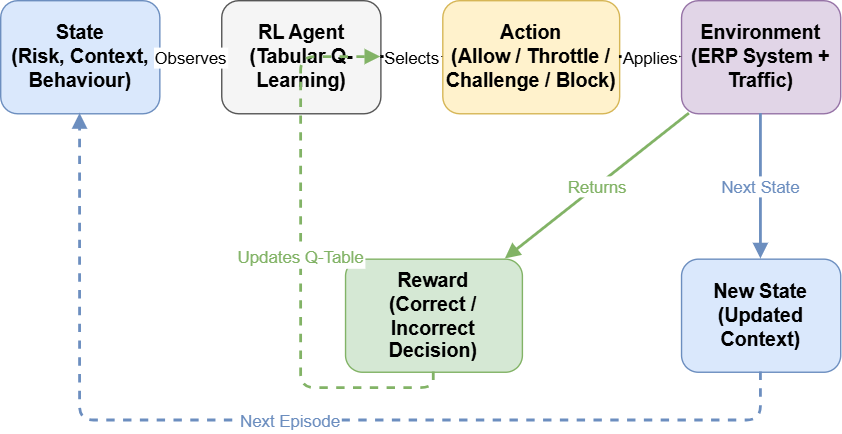

The diagram above was exported from draw.io. Its source (the exported page's mxGraphModel, read from the mxfile embedded in the PNG):
<mxGraphModel dx="964" dy="628" grid="1" gridSize="10" guides="1" tooltips="1" connect="1" arrows="1" fold="1" page="1" pageScale="1" pageWidth="1169" pageHeight="827" math="0" shadow="0">
  <root>
    <mxCell id="0" />
    <mxCell id="1" parent="0" />
    <mxCell id="HWM-RC_w1-E3_rAfccZq-1" connectable="0" parent="1" style="group;movable=0;resizable=0;rotatable=0;deletable=0;editable=0;locked=1;connectable=0;" value="" vertex="1">
      <mxGeometry height="300" width="600" x="40" y="220" as="geometry" />
    </mxCell>
    <mxCell id="state" parent="HWM-RC_w1-E3_rAfccZq-1" style="rounded=1;whiteSpace=wrap;html=1;fillColor=#dae8fc;strokeColor=#6c8ebf;fontSize=14;fontStyle=1;movable=1;resizable=1;rotatable=1;deletable=1;editable=1;locked=0;connectable=1;" value="State&#10;(Risk, Context, Behaviour)" vertex="1">
      <mxGeometry height="80.76923076923076" width="113.68421052631578" as="geometry" />
    </mxCell>
    <mxCell id="agent" parent="HWM-RC_w1-E3_rAfccZq-1" style="rounded=1;whiteSpace=wrap;html=1;fillColor=#f5f5f5;strokeColor=#555555;fontSize=14;fontStyle=1;movable=1;resizable=1;rotatable=1;deletable=1;editable=1;locked=0;connectable=1;" value="RL Agent&#10;(Tabular Q-Learning)" vertex="1">
      <mxGeometry height="80.76923076923076" width="113.68421052631578" x="157.89473684210526" as="geometry" />
    </mxCell>
    <mxCell id="action" parent="HWM-RC_w1-E3_rAfccZq-1" style="rounded=1;whiteSpace=wrap;html=1;fillColor=#fff2cc;strokeColor=#d6b656;fontSize=14;fontStyle=1;movable=1;resizable=1;rotatable=1;deletable=1;editable=1;locked=0;connectable=1;" value="Action&#10;(Allow / Throttle / Challenge / Block)" vertex="1">
      <mxGeometry height="80.76923076923076" width="126.3157894736842" x="315.7894736842105" as="geometry" />
    </mxCell>
    <mxCell id="env" parent="HWM-RC_w1-E3_rAfccZq-1" style="rounded=1;whiteSpace=wrap;html=1;fillColor=#e1d5e7;strokeColor=#9673a6;fontSize=14;fontStyle=1;movable=1;resizable=1;rotatable=1;deletable=1;editable=1;locked=0;connectable=1;" value="Environment&#10;(ERP System + Traffic)" vertex="1">
      <mxGeometry height="80.76923076923076" width="113.68421052631578" x="486.31578947368416" as="geometry" />
    </mxCell>
    <mxCell id="reward" parent="HWM-RC_w1-E3_rAfccZq-1" style="rounded=1;whiteSpace=wrap;html=1;fillColor=#d5e8d4;strokeColor=#82b366;fontSize=14;fontStyle=1;movable=1;resizable=1;rotatable=1;deletable=1;editable=1;locked=0;connectable=1;" value="Reward&#10;(Correct / Incorrect Decision)" vertex="1">
      <mxGeometry height="80.76923076923076" width="126.3157894736842" x="246.3157894736842" y="184.61538461538458" as="geometry" />
    </mxCell>
    <mxCell id="newstate" parent="HWM-RC_w1-E3_rAfccZq-1" style="rounded=1;whiteSpace=wrap;html=1;fillColor=#dae8fc;strokeColor=#6c8ebf;fontSize=14;fontStyle=1;movable=1;resizable=1;rotatable=1;deletable=1;editable=1;locked=0;connectable=1;" value="New State&#10;(Updated Context)" vertex="1">
      <mxGeometry height="80.76923076923076" width="113.68421052631578" x="486.31578947368416" y="184.61538461538458" as="geometry" />
    </mxCell>
    <mxCell id="e1" edge="1" parent="HWM-RC_w1-E3_rAfccZq-1" source="state" style="endArrow=block;endFill=1;strokeWidth=2;fontSize=12;movable=1;resizable=1;rotatable=1;deletable=1;editable=1;locked=0;connectable=1;" target="agent" value="Observes">
      <mxGeometry relative="1" as="geometry" />
    </mxCell>
    <mxCell id="e2" edge="1" parent="HWM-RC_w1-E3_rAfccZq-1" source="agent" style="endArrow=block;endFill=1;strokeWidth=2;fontSize=12;movable=1;resizable=1;rotatable=1;deletable=1;editable=1;locked=0;connectable=1;" target="action" value="Selects">
      <mxGeometry relative="1" as="geometry" />
    </mxCell>
    <mxCell id="e3" edge="1" parent="HWM-RC_w1-E3_rAfccZq-1" source="action" style="endArrow=block;endFill=1;strokeWidth=2;fontSize=12;movable=1;resizable=1;rotatable=1;deletable=1;editable=1;locked=0;connectable=1;" target="env" value="Applies">
      <mxGeometry relative="1" as="geometry" />
    </mxCell>
    <mxCell id="e4" edge="1" parent="HWM-RC_w1-E3_rAfccZq-1" source="env" style="endArrow=block;endFill=1;strokeWidth=2;strokeColor=#82b366;fontColor=#82b366;fontSize=12;movable=1;resizable=1;rotatable=1;deletable=1;editable=1;locked=0;connectable=1;" target="reward" value="Returns">
      <mxGeometry relative="1" as="geometry" />
    </mxCell>
    <mxCell id="e5" edge="1" parent="HWM-RC_w1-E3_rAfccZq-1" source="env" style="endArrow=block;endFill=1;strokeWidth=2;strokeColor=#6c8ebf;fontColor=#6c8ebf;fontSize=12;movable=1;resizable=1;rotatable=1;deletable=1;editable=1;locked=0;connectable=1;" target="newstate" value="Next State">
      <mxGeometry relative="1" as="geometry" />
    </mxCell>
    <mxCell id="e6" edge="1" parent="HWM-RC_w1-E3_rAfccZq-1" source="reward" style="endArrow=block;endFill=1;strokeWidth=2;dashed=1;strokeColor=#82b366;fontColor=#82b366;fontSize=12;movable=1;resizable=1;rotatable=1;deletable=1;editable=1;locked=0;connectable=1;" target="agent" value="Updates Q-Table">
      <mxGeometry relative="1" as="geometry">
        <Array as="points">
          <mxPoint x="309.4736842105263" y="276.9230769230769" />
          <mxPoint x="214.73684210526315" y="276.9230769230769" />
          <mxPoint x="214.73684210526315" y="40.38461538461538" />
        </Array>
      </mxGeometry>
    </mxCell>
    <mxCell id="e7" edge="1" parent="HWM-RC_w1-E3_rAfccZq-1" source="newstate" style="endArrow=block;endFill=1;strokeWidth=2;dashed=1;strokeColor=#6c8ebf;fontColor=#6c8ebf;fontSize=12;movable=1;resizable=1;rotatable=1;deletable=1;editable=1;locked=0;connectable=1;" target="state" value="Next Episode">
      <mxGeometry relative="1" as="geometry">
        <Array as="points">
          <mxPoint x="543.1578947368421" y="300" />
          <mxPoint x="56.84210526315789" y="300" />
          <mxPoint x="56.84210526315789" y="80.76923076923076" />
        </Array>
      </mxGeometry>
    </mxCell>
  </root>
</mxGraphModel>